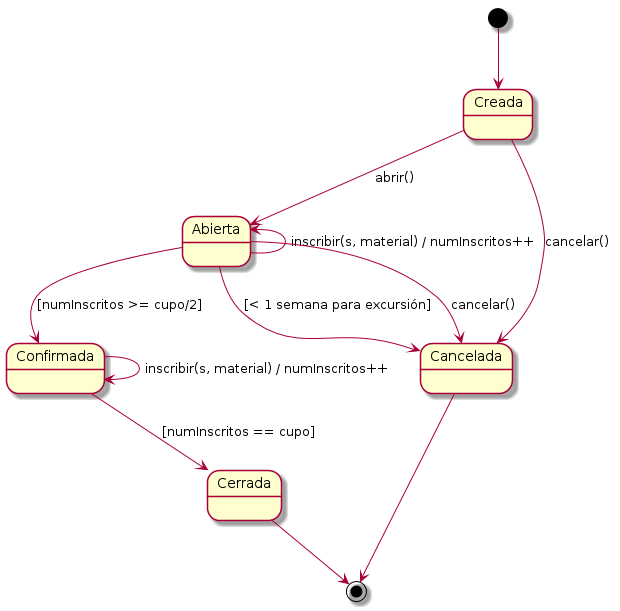

The diagram above was rendered by PlantUML. Its source (embedded in the PNG):
@startuml

[*] --> Creada

Creada --> Abierta : abrir()
Creada --> Cancelada: cancelar()

Abierta -left-> Abierta : inscribir(s, material) / numInscritos++
Abierta --> Cancelada : [< 1 semana para excursión]
Abierta --> Cancelada : cancelar()
Abierta --> Confirmada : [numInscritos >= cupo/2]

Confirmada --> Cerrada : [numInscritos == cupo]
Confirmada -> Confirmada : inscribir(s, material) / numInscritos++

Cerrada --> [*]
Cancelada --> [*]

@enduml